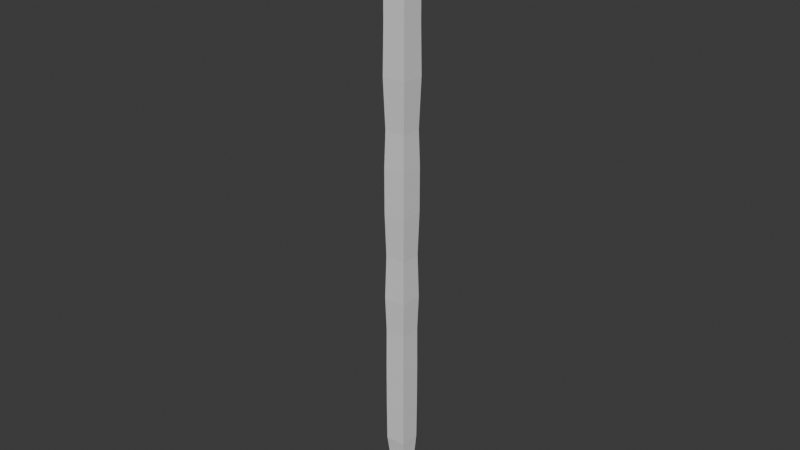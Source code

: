 # Source: Crowbars.blend  (saved by Blender 4.0.36; exported with 4.5.12 LTS)
import bpy
from mathutils import Matrix  # noqa: F401  (used for matrix-valued properties, if any)

bpy.ops.wm.read_factory_settings(use_empty=True)
scene = bpy.context.scene
scene.name = 'Scene'

# ---- collections
col_collection = bpy.data.collections.new('Collection'); scene.collection.children.link(col_collection)

# ---- materials (node trees are filled in below, after node groups)
mat_material = bpy.data.materials.new('Material')
mat_material.alpha_threshold = 0.0
mat_material.use_transparent_shadow = False
mat_material.roughness = 0.5
mat_material.line_color = (0.0, 0.0, 0.0, 1.0)

# ---- material node trees
mat_material.use_nodes = True; mat_material.node_tree.nodes.clear()
_N = mat_material.node_tree.nodes; _L = mat_material.node_tree.links
n0 = _N.new('ShaderNodeOutputMaterial'); n0.name = 'Material Output'; n0.location = (300, 300)
n1 = _N.new('ShaderNodeBsdfPrincipled'); n1.name = 'Principled BSDF'; n1.location = (10, 300)
n1.inputs[3].default_value = 1.45
_L.new(n1.outputs[0], n0.inputs[0])
n0.is_active_output = True

# ---- world
world_world = bpy.data.worlds.new('World'); scene.world = world_world
world_world.use_nodes = True; world_world.node_tree.nodes.clear()
_N = world_world.node_tree.nodes; _L = world_world.node_tree.links
n0 = _N.new('ShaderNodeOutputWorld'); n0.name = 'World Output'; n0.location = (300, 300)
n1 = _N.new('ShaderNodeBackground'); n1.name = 'Background'; n1.location = (10, 300)
n1.inputs[0].default_value = (0.05088, 0.05088, 0.05088, 1.0)
_L.new(n1.outputs[0], n0.inputs[0])
n0.is_active_output = True
world_world.color = (0.05088, 0.05088, 0.05088)
world_world.use_sun_shadow = False
world_world.sun_shadow_jitter_overblur = 0.0

# ---- meshes
me_cube = bpy.data.meshes.new('Cube')
me_cube.from_pydata([(0.3145, 0.3129, -3.097), (0.3145, 0.3129, -6.959), (0.3145, -0.3161, -3.097), (0.3145, -0.3161, -6.959), (-0.3145, 0.3129, -3.097), (-0.3145, 0.3129, -6.959), (-0.3145, -0.3161, -3.097), (-0.3145, -0.3161, -6.959), (0.3145, -0.3161, 3.158), (-0.3145, -0.3161, 3.158), (0.3145, 0.3129, 3.158), (-0.3145, 0.3129, 3.158), (0.3392, -0.3408, 6.147), (-0.3392, -0.3408, 6.147), (0.3392, 0.3376, 6.147), (-0.3392, 0.3376, 6.147), (0.3392, -0.3408, 6.813), (-0.3392, -0.3408, 6.813), (0.3392, 0.3376, 6.813), (-0.3392, 0.3376, 6.813), (0.3392, -0.4445, 7.039), (-0.3392, -0.4445, 7.039), (0.3392, 0.1526, 7.361), (-0.3392, 0.1526, 7.361), (0.3392, -0.5757, 7.142), (-0.3392, -0.5757, 7.142), (0.3392, -0.2432, 7.733), (-0.3392, -0.2432, 7.733), (0.3034, -1.189, 7.574), (-0.3034, -1.189, 7.574), (0.3034, -0.8914, 8.103), (-0.3034, -0.8914, 8.103), (0.3034, -1.569, 7.996), (-0.3034, -1.569, 7.996), (0.3034, -0.9873, 8.167), (-0.3034, -0.9873, 8.167), (0.3034, -1.667, 8.375), (-0.3034, -1.667, 8.375), (0.3034, -1.06, 8.368), (-0.3034, -1.06, 8.368), (0.3034, -1.664, 8.633), (-0.3034, -1.664, 8.633), (0.3034, -1.057, 8.626), (-0.3034, -1.057, 8.626), (0.3034, -1.565, 9.01), (-0.3034, -1.565, 9.01), (0.3034, -1.033, 8.719), (-0.3034, -1.033, 8.719), (0.3392, -1.126, 9.481), (-0.3392, -1.126, 9.481), (0.3392, -0.7849, 8.962), (-0.3392, -0.7849, 8.962), (0.3392, -0.6051, 9.669), (-0.3392, -0.6051, 9.669), (0.3392, -0.5685, 9.097), (-0.3392, -0.5685, 9.097), (0.3392, -0.2159, 9.682), (-0.3392, -0.2159, 9.682), (0.3392, -0.2211, 9.183), (-0.3392, -0.2211, 9.183), (0.3392, 0.7197, 9.559), (-0.3392, 0.7197, 9.559), (0.3392, 0.7146, 9.268), (-0.3392, 0.7146, 9.268), (0.02807, 0.7146, 9.271), (0.02807, 0.7146, 9.557), (0.124, 1.485, 9.396), (0.124, 1.485, 9.433), (0.3342, 0.7146, 9.271), (0.3342, 0.7146, 9.557), (0.3374, 1.485, 9.396), (0.3374, 1.485, 9.433), (-0.3357, 0.7146, 9.271), (-0.3357, 0.7146, 9.557), (-0.3336, 1.485, 9.396), (-0.3336, 1.485, 9.433), (-0.0296, 0.7146, 9.271), (-0.0296, 0.7146, 9.557), (-0.1203, 1.485, 9.396), (-0.1203, 1.485, 9.433), (-0.3242, 0.1347, 9.627), (-0.3242, 0.1297, 9.224), (0.3242, 0.1347, 9.627), (0.3242, 0.1297, 9.224), (-0.2871, 0.2174, -7.873), (-0.2871, -0.2205, -7.646), (0.2871, 0.2174, -7.873), (0.2871, -0.2205, -7.646), (-0.2518, -0.2911, -8.526), (-0.2518, -0.4257, -8.199), (0.2518, -0.2911, -8.526), (0.2518, -0.4257, -8.199), (-0.2185, -0.6228, -8.761), (-0.2185, -0.7516, -8.62), (0.2185, -0.6228, -8.761), (0.2185, -0.7516, -8.62), (-0.2019, -0.8243, -8.901), (-0.2019, -0.9099, -8.807), (0.2019, -0.8243, -8.901), (0.2019, -0.9099, -8.807), (-0.2019, -0.9381, -8.977), (-0.2019, -1.024, -8.938), (0.2019, -0.9381, -8.977), (0.2019, -1.024, -8.938), (-0.3411, 0.3395, -2.004), (-0.3104, 0.3088, -0.6475), (-0.3411, 0.3395, 0.709), (-0.3411, 0.3395, 2.065), (0.3411, 0.3395, 2.065), (0.3411, 0.3395, 0.709), (0.3104, 0.3088, -0.6475), (0.3411, 0.3395, -2.004), (0.3411, -0.3426, -2.004), (0.3104, -0.3119, -0.6475), (0.3411, -0.3426, 0.709), (0.3411, -0.3426, 2.065), (-0.3411, -0.3426, 2.065), (-0.3411, -0.3426, 0.709), (-0.3104, -0.3119, -0.6475), (-0.3411, -0.3426, -2.004), (0.3213, 0.3197, -4.371), (0.3213, 0.3197, -5.686), (-0.3213, -0.3228, -5.686), (-0.3213, -0.3228, -4.371), (0.3213, -0.3228, -4.371), (0.3213, -0.3228, -5.686), (-0.3213, 0.3197, -4.371), (-0.3213, 0.3197, -5.686), (-0.3575, 0.3559, 4.652), (0.3575, 0.3559, 4.652), (0.3575, -0.359, 4.652), (-0.3575, -0.359, 4.652)], [], [(108, 107, 11, 10), (124, 2, 6, 123), (123, 6, 4, 126), (3, 7, 85, 87), (120, 0, 2, 124), (126, 4, 0, 120), (129, 128, 15, 14), (116, 115, 8, 9), (107, 116, 9, 11), (115, 108, 10, 8), (12, 14, 18, 16), (130, 129, 14, 12), (128, 131, 13, 15), (131, 130, 12, 13), (18, 19, 23, 22), (15, 13, 17, 19), (13, 12, 16, 17), (14, 15, 19, 18), (20, 22, 26, 24), (16, 18, 22, 20), (19, 17, 21, 23), (17, 16, 20, 21), (27, 25, 29, 31), (23, 21, 25, 27), (21, 20, 24, 25), (22, 23, 27, 26), (30, 31, 35, 34), (25, 24, 28, 29), (26, 27, 31, 30), (24, 26, 30, 28), (35, 33, 37, 39), (28, 30, 34, 32), (31, 29, 33, 35), (29, 28, 32, 33), (39, 37, 41, 43), (33, 32, 36, 37), (34, 35, 39, 38), (32, 34, 38, 36), (42, 43, 47, 46), (37, 36, 40, 41), (38, 39, 43, 42), (36, 38, 42, 40), (45, 44, 48, 49), (40, 42, 46, 44), (43, 41, 45, 47), (41, 40, 44, 45), (50, 51, 55, 54), (46, 47, 51, 50), (44, 46, 50, 48), (47, 45, 49, 51), (54, 55, 59, 58), (48, 50, 54, 52), (51, 49, 53, 55), (49, 48, 52, 53), (81, 80, 61, 63), (52, 54, 58, 56), (55, 53, 57, 59), (53, 52, 56, 57), (62, 63, 61, 60), (80, 82, 60, 61), (83, 81, 63, 62), (82, 83, 62, 60), (64, 65, 67, 66), (66, 67, 71, 70), (70, 71, 69, 68), (68, 69, 65, 64), (66, 70, 68, 64), (71, 67, 65, 69), (72, 73, 75, 74), (74, 75, 79, 78), (78, 79, 77, 76), (76, 77, 73, 72), (74, 78, 76, 72), (79, 75, 73, 77), (56, 58, 83, 82), (58, 59, 81, 83), (57, 56, 82, 80), (59, 57, 80, 81), (87, 85, 89, 91), (7, 5, 84, 85), (1, 3, 87, 86), (5, 1, 86, 84), (89, 88, 92, 93), (85, 84, 88, 89), (86, 87, 91, 90), (84, 86, 90, 88), (94, 95, 99, 98), (90, 91, 95, 94), (88, 90, 94, 92), (91, 89, 93, 95), (99, 97, 101, 103), (92, 94, 98, 96), (95, 93, 97, 99), (93, 92, 96, 97), (100, 102, 103, 101), (97, 96, 100, 101), (98, 99, 103, 102), (96, 98, 102, 100), (2, 0, 111, 112), (112, 111, 110, 113), (113, 110, 109, 114), (114, 109, 108, 115), (4, 6, 119, 104), (104, 119, 118, 105), (105, 118, 117, 106), (106, 117, 116, 107), (6, 2, 112, 119), (119, 112, 113, 118), (118, 113, 114, 117), (117, 114, 115, 116), (0, 4, 104, 111), (111, 104, 105, 110), (110, 105, 106, 109), (109, 106, 107, 108), (5, 127, 121, 1), (127, 126, 120, 121), (1, 121, 125, 3), (121, 120, 124, 125), (7, 122, 127, 5), (122, 123, 126, 127), (3, 125, 122, 7), (125, 124, 123, 122), (9, 8, 130, 131), (11, 9, 131, 128), (8, 10, 129, 130), (10, 11, 128, 129)])
_uv = me_cube.uv_layers.new(name='UVMap')
_uv.uv.foreach_set('vector', [0.3494, 0.1929, 0.3131, 0.1929, 0.3145, 0.1502, 0.3479, 0.1502, 0.2696, 0.6041, 0.2699, 0.5369, 0.3034, 0.5369, 0.3037, 0.6041, 0.2239, 0.7509, 0.2226, 0.6831, 0.256, 0.6823, 0.2581, 0.75, 0.2699, 0.7406, 0.3034, 0.7406, 0.3019, 0.7761, 0.2714, 0.7761, 0.006302, 0.75, 0.00834, 0.6823, 0.0418, 0.6831, 0.04048, 0.7509, 0.3141, 0.4509, 0.3145, 0.4002, 0.3479, 0.4002, 0.3483, 0.4509, 0.3502, 0.08897, 0.3122, 0.08897, 0.3132, 0.02989, 0.3493, 0.02989, 0.3048, 0.2648, 0.2685, 0.2648, 0.2699, 0.207, 0.3034, 0.207, 0.2507, 0.4076, 0.2144, 0.4085, 0.2143, 0.3504, 0.2478, 0.3496, 0.05, 0.4085, 0.01372, 0.4076, 0.01658, 0.3496, 0.05003, 0.3504, 0.05528, 0.1915, 0.01919, 0.1906, 0.02007, 0.1551, 0.05616, 0.156, 0.05428, 0.271, 0.01625, 0.27, 0.01919, 0.1906, 0.05528, 0.1915, 0.2481, 0.27, 0.2101, 0.271, 0.2091, 0.1915, 0.2452, 0.1906, 0.3057, 0.1285, 0.2676, 0.1285, 0.2686, 0.04958, 0.3047, 0.04958, 0.3928, 0.0988, 0.3567, 0.0988, 0.3567, 0.08075, 0.3928, 0.08075, 0.2452, 0.1906, 0.2091, 0.1915, 0.2082, 0.156, 0.2443, 0.1551, 0.3047, 0.04958, 0.2686, 0.04958, 0.2686, 0.01445, 0.3047, 0.01445, 0.3493, 0.02989, 0.3132, 0.02989, 0.3132, 0.003254, 0.3493, 0.003254, 0.06197, 0.1441, 0.03064, 0.1262, 0.05218, 0.1069, 0.06908, 0.1388, 0.05616, 0.156, 0.02007, 0.1551, 0.03064, 0.1262, 0.06197, 0.1441, 0.2443, 0.1551, 0.2082, 0.156, 0.2024, 0.1441, 0.2337, 0.1262, 0.3047, 0.01445, 0.2686, 0.01445, 0.2686, 0.003254, 0.3047, 0.003254, 0.2122, 0.1069, 0.1953, 0.1388, 0.1621, 0.1167, 0.1772, 0.08815, 0.2337, 0.1262, 0.2024, 0.1441, 0.1953, 0.1388, 0.2122, 0.1069, 0.3928, 0.3672, 0.3567, 0.3672, 0.3567, 0.3586, 0.3928, 0.3586, 0.3928, 0.08075, 0.3567, 0.08075, 0.3567, 0.05477, 0.3928, 0.05477, 0.3909, 0.01601, 0.3586, 0.01601, 0.3586, 0.01013, 0.3909, 0.01013, 0.3928, 0.3586, 0.3567, 0.3586, 0.3586, 0.3197, 0.3909, 0.3197, 0.3928, 0.05477, 0.3567, 0.05477, 0.3586, 0.01601, 0.3909, 0.01601, 0.06908, 0.1388, 0.05218, 0.1069, 0.08715, 0.08815, 0.1023, 0.1167, 0.172, 0.08487, 0.1413, 0.09473, 0.1356, 0.07469, 0.1679, 0.07427, 0.1023, 0.1167, 0.08715, 0.08815, 0.09233, 0.08487, 0.1231, 0.09473, 0.1772, 0.08815, 0.1621, 0.1167, 0.1413, 0.09473, 0.172, 0.08487, 0.3909, 0.3197, 0.3586, 0.3197, 0.3586, 0.2923, 0.3909, 0.2923, 0.1679, 0.07427, 0.1356, 0.07469, 0.1354, 0.06096, 0.1677, 0.06054, 0.3909, 0.2858, 0.3586, 0.2858, 0.3586, 0.2665, 0.3909, 0.2665, 0.3909, 0.01013, 0.3586, 0.01013, 0.3586, 0.003254, 0.3909, 0.003254, 0.1231, 0.09473, 0.09233, 0.08487, 0.09648, 0.07427, 0.1288, 0.07469, 0.4335, 0.0549, 0.4012, 0.0549, 0.4012, 0.05035, 0.4335, 0.05035, 0.3909, 0.2665, 0.3586, 0.2665, 0.3586, 0.2529, 0.3909, 0.2529, 0.4335, 0.06532, 0.4012, 0.06532, 0.4012, 0.0549, 0.4335, 0.0549, 0.1288, 0.07469, 0.09648, 0.07427, 0.09666, 0.06054, 0.1289, 0.06096, 0.3909, 0.2323, 0.3586, 0.2323, 0.3567, 0.2044, 0.3928, 0.2044, 0.1289, 0.06096, 0.09666, 0.06054, 0.09551, 0.05557, 0.1242, 0.04076, 0.1677, 0.06054, 0.1354, 0.06096, 0.1402, 0.04076, 0.1689, 0.05557, 0.3909, 0.2529, 0.3586, 0.2529, 0.3586, 0.2323, 0.3909, 0.2323, 0.4354, 0.03189, 0.3993, 0.03189, 0.3993, 0.0189, 0.4354, 0.0189, 0.4335, 0.05035, 0.4012, 0.05035, 0.3993, 0.03189, 0.4354, 0.03189, 0.1242, 0.04076, 0.09551, 0.05557, 0.08261, 0.04226, 0.1014, 0.01513, 0.1689, 0.05557, 0.1402, 0.04076, 0.163, 0.01513, 0.1818, 0.04226, 0.4354, 0.0189, 0.3993, 0.0189, 0.3993, 0.003254, 0.4354, 0.003254, 0.1014, 0.01513, 0.08261, 0.04226, 0.07128, 0.03482, 0.07398, 0.004432, 0.1818, 0.04226, 0.163, 0.01513, 0.1904, 0.004432, 0.1931, 0.03482, 0.3567, 0.1053, 0.3928, 0.1053, 0.3928, 0.1288, 0.3567, 0.1288, 0.2301, 0.02714, 0.2298, 0.005732, 0.261, 0.008527, 0.2611, 0.02405, 0.07398, 0.004432, 0.07128, 0.03482, 0.05291, 0.02978, 0.05329, 0.003254, 0.1931, 0.03482, 0.1904, 0.004432, 0.2111, 0.003254, 0.2115, 0.02978, 0.3567, 0.1288, 0.3928, 0.1288, 0.3928, 0.1484, 0.3567, 0.1484, 0.4112, 0.3571, 0.4112, 0.3932, 0.3993, 0.3932, 0.3993, 0.3571, 0.3575, 0.1671, 0.392, 0.1671, 0.3928, 0.1979, 0.3567, 0.1979, 0.3575, 0.3901, 0.392, 0.3901, 0.3928, 0.4179, 0.3567, 0.4179, 0.03458, 0.005732, 0.03431, 0.02714, 0.003254, 0.02405, 0.003364, 0.008528, 0.4146, 0.3031, 0.3993, 0.3031, 0.406, 0.2621, 0.408, 0.2621, 0.4226, 0.2556, 0.4211, 0.2556, 0.4211, 0.2443, 0.4226, 0.2443, 0.406, 0.1671, 0.4079, 0.1671, 0.4146, 0.2081, 0.3993, 0.2081, 0.4361, 0.1834, 0.4211, 0.1834, 0.4211, 0.1671, 0.4361, 0.1671, 0.429, 0.3924, 0.4177, 0.3924, 0.4177, 0.3571, 0.434, 0.3571, 0.4156, 0.113, 0.4043, 0.113, 0.3993, 0.07183, 0.4156, 0.0719, 0.4146, 0.2556, 0.3993, 0.2556, 0.406, 0.2146, 0.4079, 0.2146, 0.4226, 0.2735, 0.4211, 0.2735, 0.4211, 0.2621, 0.4226, 0.2621, 0.4059, 0.3096, 0.4079, 0.3096, 0.4146, 0.3505, 0.3993, 0.3505, 0.4361, 0.2062, 0.4211, 0.2062, 0.4211, 0.1899, 0.4361, 0.1899, 0.4339, 0.4342, 0.4225, 0.4342, 0.4177, 0.3989, 0.434, 0.3989, 0.4108, 0.1606, 0.3994, 0.1606, 0.3993, 0.1195, 0.4156, 0.1195, 0.05329, 0.003254, 0.05291, 0.02978, 0.03431, 0.02714, 0.03458, 0.005732, 0.3567, 0.3737, 0.3928, 0.3737, 0.392, 0.3901, 0.3575, 0.3901, 0.3567, 0.1484, 0.3928, 0.1484, 0.392, 0.1671, 0.3575, 0.1671, 0.2115, 0.02978, 0.2111, 0.003254, 0.2298, 0.005732, 0.2301, 0.02714, 0.2714, 0.7761, 0.3019, 0.7761, 0.3001, 0.8067, 0.2733, 0.8067, 0.2277, 0.8885, 0.2611, 0.8877, 0.2572, 0.9365, 0.2336, 0.9249, 0.003254, 0.8877, 0.03671, 0.8885, 0.03073, 0.9249, 0.007139, 0.9365, 0.3145, 0.5546, 0.3479, 0.5546, 0.3465, 0.5945, 0.3159, 0.5945, 0.2235, 0.9547, 0.231, 0.9719, 0.2137, 0.9848, 0.2067, 0.9775, 0.2336, 0.9249, 0.2572, 0.9365, 0.231, 0.9719, 0.2235, 0.9547, 0.007139, 0.9365, 0.03073, 0.9249, 0.04093, 0.9547, 0.03333, 0.9719, 0.3159, 0.5945, 0.3465, 0.5945, 0.3446, 0.6384, 0.3178, 0.6384, 0.05067, 0.9848, 0.05771, 0.9775, 0.06589, 0.9877, 0.06121, 0.9925, 0.03333, 0.9719, 0.04093, 0.9547, 0.05771, 0.9775, 0.05067, 0.9848, 0.3178, 0.6384, 0.3446, 0.6384, 0.3428, 0.6595, 0.3196, 0.6595, 0.2733, 0.8067, 0.3001, 0.8067, 0.2983, 0.8312, 0.275, 0.8312, 0.2759, 0.8422, 0.2974, 0.8422, 0.2974, 0.8499, 0.2759, 0.8499, 0.3196, 0.6595, 0.3428, 0.6595, 0.3419, 0.6721, 0.3205, 0.6721, 0.275, 0.8312, 0.2983, 0.8312, 0.2974, 0.8422, 0.2759, 0.8422, 0.2067, 0.9775, 0.2137, 0.9848, 0.2032, 0.9925, 0.1985, 0.9877, 0.4043, 0.3997, 0.4043, 0.4211, 0.3993, 0.4211, 0.3993, 0.3997, 0.1985, 0.9877, 0.2032, 0.9925, 0.1972, 0.9967, 0.1926, 0.9948, 0.06121, 0.9925, 0.06589, 0.9877, 0.07177, 0.9948, 0.06717, 0.9967, 0.3205, 0.6721, 0.3419, 0.6721, 0.3419, 0.6792, 0.3205, 0.6792, 0.0418, 0.6831, 0.00834, 0.6823, 0.008361, 0.6241, 0.04464, 0.625, 0.04464, 0.625, 0.008361, 0.6241, 0.01179, 0.552, 0.0448, 0.5528, 0.0448, 0.5528, 0.01179, 0.552, 0.01193, 0.4798, 0.04822, 0.4807, 0.04822, 0.4807, 0.01193, 0.4798, 0.01372, 0.4076, 0.05, 0.4085, 0.256, 0.6823, 0.2226, 0.6831, 0.2197, 0.625, 0.256, 0.6241, 0.256, 0.6241, 0.2197, 0.625, 0.2196, 0.5528, 0.2526, 0.552, 0.2526, 0.552, 0.2196, 0.5528, 0.2162, 0.4807, 0.2524, 0.4798, 0.2524, 0.4798, 0.2162, 0.4807, 0.2144, 0.4085, 0.2507, 0.4076, 0.3034, 0.5369, 0.2699, 0.5369, 0.2685, 0.4794, 0.3048, 0.4794, 0.3048, 0.4794, 0.2685, 0.4794, 0.2701, 0.4077, 0.3032, 0.4077, 0.3032, 0.4077, 0.2701, 0.4077, 0.2685, 0.3364, 0.3048, 0.3364, 0.3048, 0.3364, 0.2685, 0.3364, 0.2685, 0.2648, 0.3048, 0.2648, 0.3479, 0.4002, 0.3145, 0.4002, 0.3131, 0.3556, 0.3494, 0.3556, 0.3494, 0.3556, 0.3131, 0.3556, 0.3147, 0.3025, 0.3477, 0.3025, 0.3477, 0.3025, 0.3147, 0.3025, 0.3131, 0.2472, 0.3494, 0.2472, 0.3494, 0.2472, 0.3131, 0.2472, 0.3131, 0.1929, 0.3494, 0.1929, 0.3145, 0.5546, 0.3141, 0.5035, 0.3483, 0.5035, 0.3479, 0.5546, 0.3141, 0.5035, 0.3141, 0.4509, 0.3483, 0.4509, 0.3483, 0.5035, 0.003254, 0.8877, 0.00457, 0.82, 0.03875, 0.8208, 0.03671, 0.8885, 0.00457, 0.82, 0.006302, 0.75, 0.04048, 0.7509, 0.03875, 0.8208, 0.2277, 0.8885, 0.2256, 0.8208, 0.2598, 0.82, 0.2611, 0.8877, 0.2256, 0.8208, 0.2239, 0.7509, 0.2581, 0.75, 0.2598, 0.82, 0.2699, 0.7406, 0.2696, 0.6735, 0.3037, 0.6735, 0.3034, 0.7406, 0.2696, 0.6735, 0.2696, 0.6041, 0.3037, 0.6041, 0.3037, 0.6735, 0.3034, 0.207, 0.2699, 0.207, 0.2676, 0.1285, 0.3057, 0.1285, 0.2478, 0.3496, 0.2143, 0.3504, 0.2101, 0.271, 0.2481, 0.27, 0.05003, 0.3504, 0.01658, 0.3496, 0.01625, 0.27, 0.05428, 0.271, 0.3479, 0.1502, 0.3145, 0.1502, 0.3122, 0.08897, 0.3502, 0.08897])
me_cube.materials.append(mat_material)
me_cube.use_mirror_vertex_groups = False
me_cube.update()

# ---- objects
ob_cube = bpy.data.objects.new('Cube', me_cube)

# ---- transforms, parenting, visibility, modifiers, constraints
ob_cube.location = (0.0, 0.0, 10.19)
ob_cube.lock_rotations_4d = False
ob_cube.empty_display_type = 'ARROWS'
ob_cube.lineart.crease_threshold = 0.0

# ---- collection membership
col_collection.objects.link(ob_cube)

# ---- scene / render settings (as saved in the file)
scene.frame_start = 1; scene.frame_end = 250; scene.frame_set(1)
scene.render.engine = 'BLENDER_EEVEE_NEXT'
scene.cycles.sampling_pattern = 'TABULATED_SOBOL'
bpy.context.view_layer.update()

# ---- added for rendering (the .blend has no active camera and no usable light): camera, sun
cam_auto = bpy.data.cameras.new('AutoCamera')
cam_auto.lens = 50.0
cam_auto.sensor_width = 36.0
cam_auto.clip_end = 1000.0
ob_auto_camera = bpy.data.objects.new('AutoCamera', cam_auto)
scene.collection.objects.link(ob_auto_camera)
ob_auto_camera.location = (17.5209, -21.1161, 24.5604)
ob_auto_camera.rotation_euler = (1.09748, -7.21219e-08, 0.694738)
scene.camera = ob_auto_camera
light_auto_sun = bpy.data.lights.new('AutoSun', 'SUN')
light_auto_sun.energy = 3.0
light_auto_sun.angle = 0.0523599
ob_auto_sun = bpy.data.objects.new('AutoSun', light_auto_sun)
scene.collection.objects.link(ob_auto_sun)
ob_auto_sun.rotation_euler = (0.872665, 0.174533, 0.523599)
bpy.context.view_layer.update()
